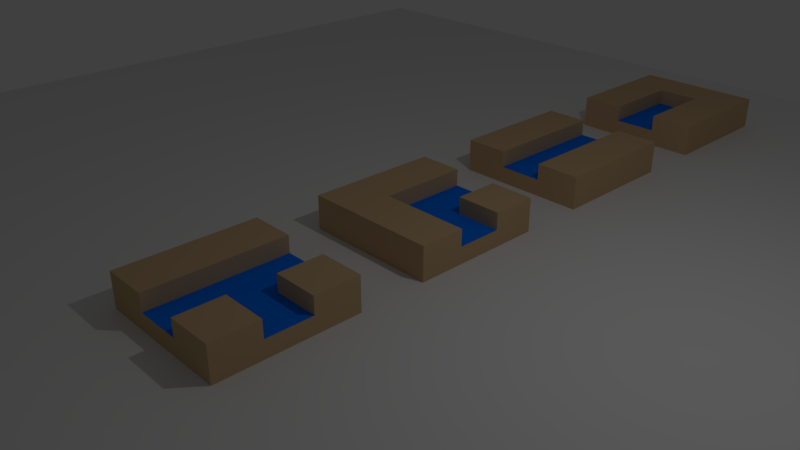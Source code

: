 # Source: tiles.blend  (saved by Blender 2.79.0; exported with 4.5.12 LTS)
import bpy
from mathutils import Matrix  # noqa: F401  (used for matrix-valued properties, if any)

bpy.ops.wm.read_factory_settings(use_empty=True)
scene = bpy.context.scene
scene.name = 'Scene'

# ---- collections
col_collection_1 = bpy.data.collections.new('Collection 1'); scene.collection.children.link(col_collection_1)

# ---- materials (node trees are filled in below, after node groups)
mat_ground_001 = bpy.data.materials.new('Ground.001')
mat_ground_001.alpha_threshold = 0.0
mat_ground_001.use_transparent_shadow = False
mat_ground_001.diffuse_color = (0.6038, 0.4177, 0.2291, 1.0)
mat_ground_001.specular_color = (1.0, 0.6829, 0.4073)
mat_ground_001.roughness = 0.5
mat_ground_001.specular_intensity = 0.0
mat_water = bpy.data.materials.new('Water')
mat_water.alpha_threshold = 0.0
mat_water.use_transparent_shadow = False
mat_water.diffuse_color = (0.0, 0.1921, 1.0, 1.0)
mat_water.specular_color = (0.02571, 0.1483, 0.2738)
mat_water.roughness = 0.5
mat_ground = bpy.data.materials.new('Ground')
mat_ground.alpha_threshold = 0.0
mat_ground.use_transparent_shadow = False
mat_ground.specular_color = (0.0, 0.0, 0.0)
mat_ground.roughness = 0.5
mat_ground.specular_intensity = 0.0

# ---- material node trees

# ---- world
world_world = bpy.data.worlds.new('World'); scene.world = world_world
world_world.color = (0.05088, 0.05088, 0.05088)
world_world.use_sun_shadow = False
world_world.sun_shadow_jitter_overblur = 0.0
world_world.cycles.sampling_method = 'MANUAL'

# ---- cameras
cam_camera = bpy.data.cameras.new('Camera')
cam_camera.clip_end = 100.0
cam_camera.lens = 35.0
cam_camera.sensor_width = 32.0
cam_camera.sensor_height = 18.0
cam_camera.ortho_scale = 7.314
cam_camera.dof.focus_distance = 0.0
cam_camera.dof.aperture_fstop = 128.0

# ---- lights
light_lamp = bpy.data.lights.new('Lamp', 'POINT')
light_lamp.transmission_factor = 0.0
light_lamp.cutoff_distance = 30.0
light_lamp.energy = 100.0
light_lamp.shadow_buffer_clip_start = 1.001
light_lamp.shadow_soft_size = 0.1
light_lamp.shadow_maximum_resolution = 0.006
light_lamp.use_absolute_resolution = True

# ---- meshes
me_cube_019 = bpy.data.meshes.new('Cube.019')
me_cube_019.from_pydata([(1.0, 1.0, 0.0), (1.0, -1.0, 0.0), (-1.0, -1.0, 0.0), (-1.0, 1.0, 0.0), (1.0, 0.3333, 0.0), (1.0, -0.3333, 0.0), (0.3333, 1.0, 0.0), (-0.3333, 1.0, 0.0), (0.3333, -1.0, 0.0), (-0.3333, -1.0, 0.0), (-1.0, -0.3333, 0.0), (-1.0, 0.3333, 0.0), (1.0, 0.3333, 0.5), (0.3333, 0.3333, 0.5), (-0.3333, 1.0, 0.5), (-0.3333, 0.3333, 0.5), (0.3333, -1.0, 0.5), (-0.3333, -0.3333, 0.5), (1.0, -1.0, 0.5), (0.3333, 1.0, 0.5), (1.0, 1.0, 0.5), (-0.3333, -1.0, 0.5), (0.3333, -0.3333, 0.5), (1.0, -0.3333, 0.5), (-1.0, 1.0, 0.5), (-1.0, 0.3333, 0.5), (-1.0, -0.3333, 0.5), (-1.0, -1.0, 0.5), (0.3333, -0.3333, 0.25), (-0.3333, -0.3333, 0.25), (0.3333, 0.3333, 0.25), (-0.3333, 0.3333, 0.25), (-1.0, -0.3333, 0.25), (0.3333, -1.0, 0.25), (0.3333, 1.0, 0.25), (1.0, 0.3333, 0.25), (1.0, 1.0, 0.25), (-1.0, 0.3333, 0.25), (-1.0, -1.0, 0.25), (-0.3333, -1.0, 0.25), (-1.0, 1.0, 0.25), (-0.3333, 1.0, 0.25), (1.0, -1.0, 0.25), (1.0, -0.3333, 0.25), (0.3333, 0.3333, 0.0), (-0.3333, 0.3333, 0.0), (0.3333, -0.3333, 0.0), (-0.3333, -0.3333, 0.0)], [], [(47, 9, 2, 10), (43, 23, 18, 42), (14, 24, 25, 15), (2, 38, 32, 10), (23, 22, 16, 18), (17, 26, 27, 21), (34, 41, 31, 30), (34, 19, 20, 36), (33, 16, 22, 28), (40, 24, 14, 41), (8, 33, 39, 9), (7, 41, 34, 6), (0, 36, 35, 4), (32, 26, 25, 37), (31, 15, 17, 29), (30, 13, 19, 34), (11, 37, 40, 3), (4, 35, 43, 5), (38, 27, 26, 32), (41, 14, 15, 31), (20, 19, 13, 12), (36, 20, 12, 35), (30, 31, 29, 28), (28, 29, 39, 33), (37, 25, 24, 40), (1, 42, 33, 8), (35, 30, 28, 43), (9, 39, 38, 2), (15, 25, 26, 17), (6, 34, 36, 0), (29, 17, 21, 39), (5, 43, 42, 1), (42, 18, 16, 33), (3, 40, 41, 7), (10, 32, 37, 11), (39, 21, 27, 38), (35, 12, 13, 30), (28, 22, 23, 43), (7, 45, 11, 3), (45, 47, 10, 11), (0, 4, 44, 6), (6, 44, 45, 7), (4, 5, 46, 44), (44, 46, 47, 45), (5, 1, 8, 46), (46, 8, 9, 47)])
me_cube_019.polygons.foreach_set('material_index', [0, 0, 0, 0, 0, 0, 1, 0, 0, 0, 0, 0, 0, 0, 0, 0, 0, 0, 0, 0, 0, 0, 1, 1, 0, 0, 1, 0, 0, 0, 0, 0, 0, 0, 0, 0, 0, 0, 0, 0, 0, 0, 0, 0, 0, 0])
me_cube_019.materials.append(mat_ground_001)
me_cube_019.materials.append(mat_water)
me_cube_019.use_remesh_preserve_volume = False
me_cube_019.use_remesh_preserve_attributes = False
me_cube_019.use_mirror_vertex_groups = False
me_cube_019.update()
me_cube = bpy.data.meshes.new('Cube')
me_cube.from_pydata([(-10.0, -10.0, -0.5), (-10.0, -10.0, 0.0), (-10.0, 10.0, -0.5), (-10.0, 10.0, 0.0), (10.0, -10.0, -0.5), (10.0, -10.0, 0.0), (10.0, 10.0, -0.5), (10.0, 10.0, 0.0)], [], [(0, 1, 3, 2), (2, 3, 7, 6), (6, 7, 5, 4), (4, 5, 1, 0), (2, 6, 4, 0), (7, 3, 1, 5)])
me_cube.materials.append(mat_ground)
me_cube.use_remesh_preserve_volume = False
me_cube.use_remesh_preserve_attributes = False
me_cube.use_mirror_vertex_groups = False
me_cube.update()
me_cube_027 = bpy.data.meshes.new('Cube.027')
me_cube_027.from_pydata([(1.0, 1.0, -2.98e-08), (1.0, -1.0, -2.98e-08), (-1.0, -1.0, -2.98e-08), (-1.0, 1.0, -2.98e-08), (1.0, 0.3333, -2.98e-08), (1.0, -0.3333, -2.98e-08), (0.3333, 1.0, -2.98e-08), (-0.3333, 1.0, -2.98e-08), (0.3333, -1.0, -2.98e-08), (-0.3333, -1.0, -2.98e-08), (-1.0, -0.3333, -2.98e-08), (-1.0, 0.3333, -2.98e-08), (-1.0, 1.0, 0.5), (0.3333, -1.0, 0.5), (0.3333, -0.3333, 0.5), (1.0, -1.0, 0.5), (1.0, -0.3333, 0.5), (-0.3333, 1.0, 0.5), (-1.0, -1.0, 0.5), (-0.3333, -1.0, 0.5), (1.0, 0.3333, 0.5), (1.0, 1.0, 0.5), (-1.0, 0.3333, 0.5), (-1.0, -0.3333, 0.5), (-0.3333, 0.3333, 0.5), (-0.3333, -0.3333, 0.5), (0.3333, 1.0, 0.5), (0.3333, 0.3333, 0.5), (0.3333, -0.3333, 0.25), (-0.3333, -0.3333, 0.25), (0.3333, 0.3333, 0.25), (-0.3333, 0.3333, 0.25), (-1.0, -0.3333, 0.25), (0.3333, -1.0, 0.25), (0.3333, 1.0, 0.25), (1.0, 0.3333, 0.25), (1.0, 1.0, 0.25), (-1.0, 0.3333, 0.25), (-1.0, -1.0, 0.25), (-0.3333, -1.0, 0.25), (-1.0, 1.0, 0.25), (-0.3333, 1.0, 0.25), (1.0, -1.0, 0.25), (0.3333, 0.3333, -2.98e-08), (-0.3333, 0.3333, -2.98e-08), (0.3333, -0.3333, -2.98e-08), (-0.3333, -0.3333, -2.98e-08), (1.0, -0.3333, 0.25)], [], [(46, 9, 2, 10), (17, 12, 22, 24), (6, 34, 36, 0), (24, 22, 23, 25), (25, 23, 18, 19), (32, 38, 18, 23), (36, 34, 26, 21), (41, 40, 12, 17), (26, 17, 24, 27), (3, 40, 41, 7), (1, 42, 33, 8), (37, 32, 23, 22), (42, 47, 16, 15), (40, 37, 22, 12), (2, 38, 32, 10), (8, 33, 39, 9), (28, 33, 13, 14), (16, 14, 13, 15), (21, 26, 27, 20), (35, 36, 21, 20), (30, 31, 29, 28), (28, 29, 39, 33), (11, 37, 40, 3), (9, 39, 38, 2), (34, 41, 17, 26), (5, 47, 42, 1), (47, 35, 20, 16), (7, 41, 34, 6), (29, 31, 24, 25), (38, 39, 19, 18), (10, 32, 37, 11), (0, 36, 35, 4), (39, 29, 25, 19), (20, 27, 14, 16), (30, 28, 14, 27), (7, 44, 11, 3), (44, 46, 10, 11), (0, 4, 43, 6), (6, 43, 44, 7), (4, 5, 45, 43), (43, 45, 46, 44), (5, 1, 8, 45), (45, 8, 9, 46), (31, 30, 27, 24), (4, 35, 47, 5), (33, 42, 15, 13)])
me_cube_027.polygons.foreach_set('material_index', [0, 0, 0, 0, 0, 0, 0, 0, 0, 0, 0, 0, 0, 0, 0, 0, 0, 0, 0, 0, 1, 1, 0, 0, 0, 0, 0, 0, 0, 0, 0, 0, 0, 0, 0, 0, 0, 0, 0, 0, 0, 0, 0, 0, 0, 0])
me_cube_027.materials.append(mat_ground_001)
me_cube_027.materials.append(mat_water)
me_cube_027.use_remesh_preserve_volume = False
me_cube_027.use_remesh_preserve_attributes = False
me_cube_027.use_mirror_vertex_groups = False
me_cube_027.update()
me_cube_002 = bpy.data.meshes.new('Cube.002')
me_cube_002.from_pydata([(1.0, 1.0, 0.0), (1.0, -1.0, 0.0), (-1.0, -1.0, 0.0), (-1.0, 1.0, 0.0), (1.0, 0.3333, 0.0), (1.0, -0.3333, 0.0), (0.3333, 1.0, 0.0), (-0.3333, 1.0, 0.0), (0.3333, -1.0, 0.0), (-0.3333, -1.0, 0.0), (-1.0, -0.3333, 0.0), (-1.0, 0.3333, 0.0), (0.3333, 0.3333, 0.5), (1.0, 0.3333, 0.5), (-0.3333, 1.0, 0.5), (1.0, -0.3333, 0.5), (-0.3333, 0.3333, 0.5), (-1.0, -1.0, 0.5), (-1.0, -0.3333, 0.5), (-1.0, 1.0, 0.5), (-1.0, 0.3333, 0.5), (-0.3333, -1.0, 0.5), (-0.3333, -0.3333, 0.5), (0.3333, -0.3333, 0.5), (0.3333, -1.0, 0.5), (1.0, -1.0, 0.5), (0.3333, 1.0, 0.5), (1.0, 1.0, 0.5), (0.3333, -0.3333, 0.25), (-0.3333, -0.3333, 0.25), (0.3333, 0.3333, 0.25), (-0.3333, 0.3333, 0.25), (-1.0, -0.3333, 0.25), (0.3333, -1.0, 0.25), (0.3333, 1.0, 0.25), (1.0, 0.3333, 0.25), (1.0, 1.0, 0.25), (-1.0, 0.3333, 0.25), (-1.0, -1.0, 0.25), (-0.3333, -1.0, 0.25), (-1.0, 1.0, 0.25), (-0.3333, 1.0, 0.25), (1.0, -1.0, 0.25), (1.0, -0.3333, 0.25), (0.3333, 0.3333, 0.0), (-0.3333, 0.3333, 0.0), (0.3333, -0.3333, 0.0), (-0.3333, -0.3333, 0.0)], [], [(47, 9, 2, 10), (15, 23, 24, 25), (42, 43, 15, 25), (40, 37, 20, 19), (29, 31, 16, 22), (32, 38, 17, 18), (5, 4, 35, 43), (27, 26, 12, 13), (1, 5, 43, 42), (28, 29, 22, 23), (38, 39, 21, 17), (41, 40, 19, 14), (30, 31, 29, 28), (35, 36, 27, 13), (3, 11, 37, 40), (39, 33, 24, 21), (11, 10, 32, 37), (36, 34, 26, 27), (23, 22, 21, 24), (31, 41, 14, 16), (22, 18, 17, 21), (7, 3, 40, 41), (6, 7, 41, 34), (9, 8, 33, 39), (37, 32, 18, 20), (33, 42, 25, 24), (4, 0, 36, 35), (34, 30, 12, 26), (16, 20, 18, 22), (8, 1, 42, 33), (0, 6, 34, 36), (34, 41, 31, 30), (35, 30, 28, 43), (30, 35, 13, 12), (10, 2, 38, 32), (43, 28, 23, 15), (14, 19, 20, 16), (2, 9, 39, 38), (7, 45, 11, 3), (45, 47, 10, 11), (0, 4, 44, 6), (6, 44, 45, 7), (4, 5, 46, 44), (44, 46, 47, 45), (5, 1, 8, 46), (46, 8, 9, 47)])
me_cube_002.polygons.foreach_set('material_index', [0, 0, 0, 0, 0, 0, 0, 0, 0, 0, 0, 0, 1, 0, 0, 0, 0, 0, 0, 0, 0, 0, 0, 0, 0, 0, 0, 0, 0, 0, 0, 1, 1, 0, 0, 0, 0, 0, 0, 0, 0, 0, 0, 0, 0, 0])
me_cube_002.materials.append(mat_ground_001)
me_cube_002.materials.append(mat_water)
me_cube_002.use_remesh_preserve_volume = False
me_cube_002.use_remesh_preserve_attributes = False
me_cube_002.use_mirror_vertex_groups = False
me_cube_002.update()
me_cube_001 = bpy.data.meshes.new('Cube.001')
me_cube_001.from_pydata([(1.0, 1.0, 0.0), (1.0, -1.0, 0.0), (-1.0, -1.0, 0.0), (-1.0, 1.0, 0.0), (1.0, 0.3333, 0.0), (1.0, -0.3333, 0.0), (0.3333, 1.0, 0.0), (-0.3333, 1.0, 0.0), (0.3333, -1.0, 0.0), (-0.3333, -1.0, 0.0), (-1.0, -0.3333, 0.0), (-1.0, 0.3333, 0.0), (1.0, 0.3333, 0.5), (-0.3333, 1.0, 0.5), (0.3333, 0.3333, 0.5), (1.0, -0.3333, 0.5), (-0.3333, 0.3333, 0.5), (0.3333, -0.3333, 0.5), (-1.0, -1.0, 0.5), (-1.0, -0.3333, 0.5), (-1.0, 1.0, 0.5), (-1.0, 0.3333, 0.5), (-0.3333, -0.3333, 0.5), (-0.3333, -1.0, 0.5), (0.3333, -1.0, 0.5), (1.0, -1.0, 0.5), (0.3333, 1.0, 0.5), (1.0, 1.0, 0.5), (0.3333, -0.3333, 0.25), (-0.3333, -0.3333, 0.25), (0.3333, 0.3333, 0.25), (-0.3333, 0.3333, 0.25), (-1.0, -0.3333, 0.25), (0.3333, -1.0, 0.25), (0.3333, 1.0, 0.25), (1.0, 0.3333, 0.25), (1.0, 1.0, 0.25), (-1.0, 0.3333, 0.25), (-1.0, -1.0, 0.25), (-0.3333, -1.0, 0.25), (-1.0, 1.0, 0.25), (-0.3333, 1.0, 0.25), (1.0, -1.0, 0.25), (1.0, -0.3333, 0.25), (0.3333, 0.3333, 0.0), (-0.3333, 0.3333, 0.0), (0.3333, -0.3333, 0.0), (-0.3333, -0.3333, 0.0)], [], [(47, 9, 2, 10), (27, 26, 14, 12), (28, 33, 24, 17), (40, 37, 21, 20), (29, 31, 16, 22), (32, 38, 18, 19), (5, 4, 35, 43), (12, 14, 17, 15), (1, 5, 43, 42), (35, 36, 27, 12), (38, 39, 23, 18), (28, 29, 39, 33), (30, 31, 29, 28), (34, 30, 14, 26), (3, 11, 37, 40), (43, 35, 12, 15), (11, 10, 32, 37), (39, 29, 22, 23), (15, 17, 24, 25), (31, 41, 13, 16), (22, 19, 18, 23), (7, 3, 40, 41), (6, 7, 41, 34), (9, 8, 33, 39), (41, 40, 20, 13), (33, 42, 25, 24), (4, 0, 36, 35), (37, 32, 19, 21), (16, 21, 19, 22), (8, 1, 42, 33), (0, 6, 34, 36), (34, 41, 31, 30), (30, 28, 17, 14), (36, 34, 26, 27), (10, 2, 38, 32), (42, 43, 15, 25), (13, 20, 21, 16), (2, 9, 39, 38), (7, 45, 11, 3), (45, 47, 10, 11), (0, 4, 44, 6), (6, 44, 45, 7), (4, 5, 46, 44), (44, 46, 47, 45), (5, 1, 8, 46), (46, 8, 9, 47)])
me_cube_001.polygons.foreach_set('material_index', [0, 0, 0, 0, 0, 0, 0, 0, 0, 0, 0, 1, 1, 0, 0, 0, 0, 0, 0, 0, 0, 0, 0, 0, 0, 0, 0, 0, 0, 0, 0, 1, 0, 0, 0, 0, 0, 0, 0, 0, 0, 0, 0, 0, 0, 0])
me_cube_001.materials.append(mat_ground_001)
me_cube_001.materials.append(mat_water)
me_cube_001.use_remesh_preserve_volume = False
me_cube_001.use_remesh_preserve_attributes = False
me_cube_001.use_mirror_vertex_groups = False
me_cube_001.update()

# ---- objects
ob_tile_a = bpy.data.objects.new('Tile A', me_cube_019)
ob_ground = bpy.data.objects.new('Ground', me_cube)
ob_tile_d = bpy.data.objects.new('Tile D', me_cube_027)
ob_tile_c = bpy.data.objects.new('Tile C', me_cube_002)
ob_tile_b = bpy.data.objects.new('Tile B', me_cube_001)
ob_lamp = bpy.data.objects.new('Lamp', light_lamp)
ob_camera = bpy.data.objects.new('Camera', cam_camera)

# ---- transforms, parenting, visibility, modifiers, constraints
ob_tile_a.location = (0.0, -2.0, 0.0)
ob_tile_a.lock_rotations_4d = False
ob_tile_a.empty_display_type = 'ARROWS'
ob_tile_a.lineart.crease_threshold = 0.0
ob_ground.location = (0.0, 0.0, 0.0)
ob_ground.lineart.crease_threshold = 0.0
ob_tile_d.location = (0.0, 7.0, 0.0)
ob_tile_d.lock_rotations_4d = False
ob_tile_d.empty_display_type = 'ARROWS'
ob_tile_d.lineart.crease_threshold = 0.0
ob_tile_c.location = (0.0, 0.9854, 0.0)
ob_tile_c.lock_rotations_4d = False
ob_tile_c.empty_display_type = 'ARROWS'
ob_tile_c.lineart.crease_threshold = 0.0
ob_tile_b.location = (0.0, 3.985, 0.0)
ob_tile_b.lock_rotations_4d = False
ob_tile_b.empty_display_type = 'ARROWS'
ob_tile_b.lineart.crease_threshold = 0.0
ob_lamp.location = (4.076, 1.005, 5.904)
ob_lamp.rotation_euler = (0.6503, 0.05522, 1.866)
ob_lamp.lock_rotations_4d = False
ob_lamp.empty_display_type = 'ARROWS'
ob_lamp.color = (0.0, 0.0, 0.0, 0.0)
ob_lamp.lineart.crease_threshold = 0.0
ob_camera.location = (7.481, -6.508, 5.344)
ob_camera.rotation_euler = (1.109, 0.0, 0.8149)
ob_camera.lock_rotations_4d = False
ob_camera.empty_display_type = 'ARROWS'
ob_camera.color = (0.0, 0.0, 0.0, 0.0)
ob_camera.display_type = 'WIRE'
ob_camera.lineart.crease_threshold = 0.0

# ---- collection membership
col_collection_1.objects.link(ob_tile_a)
col_collection_1.objects.link(ob_ground)
col_collection_1.objects.link(ob_tile_d)
col_collection_1.objects.link(ob_tile_c)
col_collection_1.objects.link(ob_tile_b)
col_collection_1.objects.link(ob_lamp)
col_collection_1.objects.link(ob_camera)

# ---- scene / render settings (as saved in the file)
scene.camera = ob_camera
scene.frame_start = 1; scene.frame_end = 250; scene.frame_set(1)
scene.render.engine = 'BLENDER_EEVEE_NEXT'
scene.render.resolution_percentage = 50
scene.render.dither_intensity = 0.0
scene.cycles.use_denoising = False
scene.cycles.samples = 128
scene.cycles.sampling_pattern = 'TABULATED_SOBOL'
scene.cycles.use_adaptive_sampling = False
scene.cycles.use_light_tree = False
scene.cycles.blur_glossy = 0.0
scene.cycles.sample_clamp_indirect = 0.0
scene.view_settings.view_transform = 'Standard'
bpy.context.view_layer.update()

